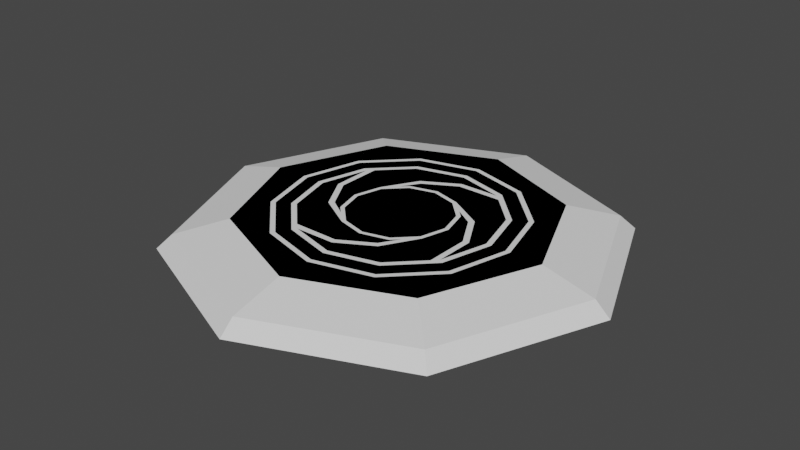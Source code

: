 # Source: Teleport_start_end.blend  (saved by Blender 2.80.75; exported with 4.5.12 LTS)
import bpy
from mathutils import Matrix  # noqa: F401  (used for matrix-valued properties, if any)

bpy.ops.wm.read_factory_settings(use_empty=True)
scene = bpy.context.scene
scene.name = 'Scene'

# ---- collections
col_collection = bpy.data.collections.new('Collection'); scene.collection.children.link(col_collection)

# ---- world
world_world = bpy.data.worlds.new('World'); scene.world = world_world
world_world.use_nodes = True; world_world.node_tree.nodes.clear()
_N = world_world.node_tree.nodes; _L = world_world.node_tree.links
n0 = _N.new('ShaderNodeOutputWorld'); n0.name = 'World Output'; n0.location = (300, 300)
n1 = _N.new('ShaderNodeBackground'); n1.name = 'Background'; n1.location = (10, 300)
n1.inputs[0].default_value = (0.05088, 0.05088, 0.05088, 1.0)
_L.new(n1.outputs[0], n0.inputs[0])
n0.is_active_output = True
world_world.color = (0.05088, 0.05088, 0.05088)
world_world.use_sun_shadow = False
world_world.sun_shadow_jitter_overblur = 0.0

# ---- meshes
me_circle = bpy.data.meshes.new('Circle')
me_circle.from_pydata([(5.215e-08, 0.27, 0.1204), (-0.135, 0.2338, 0.1204), (-0.2338, 0.135, 0.1204), (-0.27, -1.18e-08, 0.1204), (-0.2338, -0.135, 0.1204), (-0.135, -0.2338, 0.1204), (-0.001604, -0.2684, 0.1204), (0.135, -0.2335, 0.1204), (0.2338, -0.1347, 0.1204), (0.27, -1.255e-07, 0.1204), (0.2338, 0.135, 0.1204), (0.135, 0.2338, 0.1204), (5.215e-08, 0.25, 0.1204), (-0.125, 0.2165, 0.1204), (-0.2165, 0.125, 0.1204), (-0.25, -1.396e-08, 0.1204), (-0.2165, -0.125, 0.1204), (-0.125, -0.2165, 0.1204), (1.44e-08, -0.25, 0.1204), (0.125, -0.2165, 0.1204), (0.2165, -0.125, 0.1204), (0.25, -1.193e-07, 0.1204), (0.2165, 0.125, 0.1204), (0.125, 0.2165, 0.1204), (4.921e-08, 0.59, 0.1204), (-0.295, 0.511, 0.1204), (-0.511, 0.295, 0.1204), (-0.59, 2.425e-08, 0.1204), (-0.511, -0.295, 0.1204), (-0.295, -0.511, 0.1204), (-3.988e-08, -0.59, 0.1204), (0.295, -0.511, 0.1204), (0.511, -0.295, 0.1204), (0.59, -2.243e-07, 0.1204), (0.511, 0.295, 0.1204), (0.295, 0.511, 0.1204), (4.821e-08, 0.5661, 0.1204), (-0.283, 0.4902, 0.1204), (-0.4902, 0.283, 0.1204), (-0.5661, 2.167e-08, 0.1204), (-0.4902, -0.283, 0.1204), (-0.283, -0.4902, 0.1204), (-3.727e-08, -0.5661, 0.1204), (0.283, -0.4902, 0.1204), (0.4902, -0.283, 0.1204), (0.5661, -2.168e-07, 0.1204), (0.4902, 0.283, 0.1204), (0.283, 0.4902, 0.1204), (5.289e-08, 0.4948, 0.1204), (-0.2474, 0.4285, 0.1204), (-0.4285, 0.2474, 0.1204), (-0.4948, 1.433e-08, 0.1204), (-0.4285, -0.2474, 0.1204), (-0.2474, -0.4285, 0.1204), (-2.182e-08, -0.4948, 0.1204), (0.2474, -0.4285, 0.1204), (0.4285, -0.2474, 0.1204), (0.4948, -1.941e-07, 0.1204), (0.4285, 0.2474, 0.1204), (0.2474, 0.4285, 0.1204), (5.221e-08, 0.4686, 0.1204), (-0.2343, 0.4058, 0.1204), (-0.4058, 0.2343, 0.1204), (-0.4686, 1.156e-08, 0.1204), (-0.4058, -0.2343, 0.1204), (-0.2343, -0.4058, 0.1204), (-1.854e-08, -0.4686, 0.1204), (0.2343, -0.4058, 0.1204), (0.4058, -0.2343, 0.1204), (0.4686, -1.858e-07, 0.1204), (0.4058, 0.2343, 0.1204), (0.2343, 0.4058, 0.1204), (0.03688, 0.4048, 0.1204), (-0.134, 0.307, 0.1204), (0.116, -0.2863, 0.1204), (-0.04249, -0.3766, 0.1204), (-0.2658, -0.3756, 0.1204), (0.04407, 0.3776, 0.1204), (-0.1142, 0.287, 0.1204), (0.1358, -0.3063, 0.1204), (-0.03536, -0.4039, 0.1204), (0.2636, 0.3769, 0.1204), (-0.4048, 0.03688, 0.1204), (-0.307, -0.134, 0.1204), (-0.3769, 0.2638, 0.1204), (-0.3776, 0.04407, 0.1204), (-0.287, -0.1142, 0.1204), (0.408, -0.03901, 0.1204), (0.3111, 0.1325, 0.1204), (0.3791, -0.2617, 0.1204), (0.3808, -0.04604, 0.1204), (0.291, 0.1127, 0.1204), (-0.1957, -0.172, 0.1204), (0.1718, -0.1967, 0.1204), (0.1987, 0.1704, 0.1204), (-0.1706, 0.1985, 0.1204), (2e-10, 0.9732, 0.0), (-0.6881, 0.6881, 0.0), (-0.9732, -4.234e-08, 0.0), (-0.6881, -0.6881, 0.0), (8.528e-08, -0.9732, 0.0), (0.6881, -0.6881, 0.0), (0.9732, 1.18e-08, 0.0), (0.6881, 0.6881, 0.0), (0.0, 1.0, 0.06684), (-0.7071, 0.7071, 0.06684), (-1.0, -4.371e-08, 0.06684), (-0.7071, -0.7071, 0.06684), (8.742e-08, -1.0, 0.06684), (0.7071, -0.7071, 0.06684), (1.0, 1.192e-08, 0.06684), (0.7071, 0.7071, 0.06684), (3.492e-09, 0.7226, 0.06684), (-0.5109, 0.5109, 0.06684), (-0.7226, -2.976e-08, 0.06684), (-0.5109, -0.5109, 0.06684), (6.666e-08, -0.7226, 0.06684), (0.5109, -0.5109, 0.06684), (0.7226, 1.045e-08, 0.06684), (0.5109, 0.5109, 0.06684), (1.89e-09, 0.7464, 0.1324), (-0.5278, 0.5278, 0.1324), (-0.7464, -3.074e-08, 0.1324), (-0.5278, -0.5278, 0.1324), (6.714e-08, -0.7464, 0.1324), (0.5278, -0.5278, 0.1324), (0.7464, 1.079e-08, 0.1324), (0.5278, 0.5278, 0.1324), (0.511, -0.295, 0.1324), (0.295, -0.511, 0.1324), (0.4902, -0.283, 0.1324), (0.283, -0.4902, 0.1324), (-3.988e-08, -0.59, 0.1324), (-3.727e-08, -0.5661, 0.1324), (-2.182e-08, -0.4948, 0.1324), (0.2474, -0.4285, 0.1324), (0.2343, -0.4058, 0.1324), (-1.854e-08, -0.4686, 0.1324), (-0.03536, -0.4039, 0.1324), (0.1358, -0.3063, 0.1324), (0.116, -0.2863, 0.1324), (-0.04249, -0.3766, 0.1324), (-0.2343, -0.4058, 0.1324), (-0.2474, -0.4285, 0.1324), (-0.283, -0.4902, 0.1324), (-0.295, -0.511, 0.1324), (-0.2658, -0.3756, 0.1324), (-0.511, -0.295, 0.1324), (0.4285, -0.2474, 0.1324), (0.2338, -0.1347, 0.1324), (0.3791, -0.2617, 0.1324), (0.125, -0.2165, 0.1324), (0.2165, -0.125, 0.1324), (0.1718, -0.1967, 0.1324), (0.135, -0.2335, 0.1324), (-0.001604, -0.2684, 0.1324), (1.44e-08, -0.25, 0.1324), (-0.125, -0.2165, 0.1324), (-0.135, -0.2338, 0.1324), (-0.307, -0.134, 0.1324), (-0.1957, -0.172, 0.1324), (-0.2338, -0.135, 0.1324), (-0.4285, -0.2474, 0.1324), (-0.4058, -0.2343, 0.1324), (-0.4902, -0.283, 0.1324), (0.5661, -2.168e-07, 0.1324), (0.59, -2.243e-07, 0.1324), (0.4686, -1.858e-07, 0.1324), (0.4058, -0.2343, 0.1324), (0.4948, -1.941e-07, 0.1324), (0.408, -0.03901, 0.1324), (0.3808, -0.04604, 0.1324), (0.25, -1.193e-07, 0.1324), (0.27, -1.255e-07, 0.1324), (-0.2165, -0.125, 0.1324), (-0.287, -0.1142, 0.1324), (-0.27, -1.18e-08, 0.1324), (-0.25, -1.396e-08, 0.1324), (-0.4948, 1.433e-08, 0.1324), (-0.4686, 1.156e-08, 0.1324), (-0.59, 2.425e-08, 0.1324), (-0.5661, 2.167e-08, 0.1324), (0.4058, 0.2343, 0.1324), (0.3111, 0.1325, 0.1324), (0.135, 0.2338, 0.1324), (0.291, 0.1127, 0.1324), (0.1987, 0.1704, 0.1324), (0.2338, 0.135, 0.1324), (0.2165, 0.125, 0.1324), (0.125, 0.2165, 0.1324), (-0.2165, 0.125, 0.1324), (-0.1706, 0.1985, 0.1324), (-0.135, 0.2338, 0.1324), (-0.125, 0.2165, 0.1324), (-0.2338, 0.135, 0.1324), (-0.3776, 0.04407, 0.1324), (-0.4048, 0.03688, 0.1324), (0.511, 0.295, 0.1324), (0.4902, 0.283, 0.1324), (0.4285, 0.2474, 0.1324), (0.2636, 0.3769, 0.1324), (5.215e-08, 0.27, 0.1324), (5.215e-08, 0.25, 0.1324), (-0.1142, 0.287, 0.1324), (-0.134, 0.307, 0.1324), (-0.3769, 0.2638, 0.1324), (-0.4058, 0.2343, 0.1324), (-0.4285, 0.2474, 0.1324), (-0.511, 0.295, 0.1324), (-0.4902, 0.283, 0.1324), (0.295, 0.511, 0.1324), (0.283, 0.4902, 0.1324), (0.2474, 0.4285, 0.1324), (0.04407, 0.3776, 0.1324), (5.289e-08, 0.4948, 0.1324), (0.2343, 0.4058, 0.1324), (0.03688, 0.4048, 0.1324), (5.221e-08, 0.4686, 0.1324), (-0.2474, 0.4285, 0.1324), (-0.2343, 0.4058, 0.1324), (-0.295, 0.511, 0.1324), (-0.283, 0.4902, 0.1324), (4.821e-08, 0.5661, 0.1324), (4.921e-08, 0.59, 0.1324)], [], [(8, 20, 19, 7, 93), (5, 17, 16, 4, 92), (0, 12, 23, 11), (14, 13, 1, 95), (9, 21, 20, 8), (6, 18, 17, 5), (3, 15, 14, 2), (10, 22, 21, 9), (7, 19, 18, 6), (4, 16, 15, 3), (11, 23, 22, 10, 94), (1, 13, 12, 0), (32, 44, 43, 31), (29, 41, 40, 28), (24, 36, 47, 35), (26, 38, 37, 25), (33, 45, 44, 32), (30, 42, 41, 29), (27, 39, 38, 26), (34, 46, 45, 33), (31, 43, 42, 30), (28, 40, 39, 27), (35, 47, 46, 34), (25, 37, 36, 24), (53, 65, 76), (61, 49, 50, 84), (48, 60, 71, 59), (50, 62, 84), (57, 69, 68, 56), (54, 66, 65, 53), (51, 63, 62, 50), (58, 70, 69, 57), (55, 67, 66, 54), (52, 64, 63, 51), (81, 59, 71), (49, 61, 60, 48), (80, 75, 76, 65), (72, 77, 81, 71), (2, 14, 95, 78, 73), (74, 79, 8, 93), (79, 74, 75, 80), (73, 78, 77, 72), (86, 83, 5, 92), (82, 85, 84, 62), (83, 86, 85, 82), (88, 91, 90, 87), (11, 94, 91, 88), (87, 90, 89, 68), (58, 59, 81, 70), (64, 52, 53, 76), (89, 67, 55, 56), (68, 89, 56), (97, 105, 104, 96), (96, 104, 111, 103), (102, 110, 109, 101), (100, 108, 107, 99), (98, 106, 105, 97), (103, 111, 110, 102), (101, 109, 108, 100), (99, 107, 106, 98), (112, 120, 127, 119), (118, 126, 125, 117), (116, 124, 123, 115), (114, 122, 121, 113), (119, 127, 126, 118), (117, 125, 124, 116), (115, 123, 122, 114), (113, 121, 120, 112), (221, 37, 38, 209), (129, 31, 30, 132), (218, 49, 48, 214), (205, 84, 85, 195), (143, 53, 52, 162), (140, 74, 93, 153), (172, 21, 22, 188), (213, 77, 78, 203), (217, 60, 61, 219), (198, 46, 47, 211), (191, 95, 1, 192), (150, 89, 90, 171), (152, 20, 21, 172), (189, 23, 12, 202), (195, 85, 86, 175), (203, 78, 95, 191), (182, 70, 81, 200), (142, 65, 66, 137), (146, 76, 75, 141), (190, 14, 15, 177), (180, 27, 26, 208), (188, 22, 23, 189), (148, 56, 55, 135), (183, 88, 87, 170), (141, 75, 74, 140), (181, 39, 40, 164), (138, 80, 65, 142), (211, 47, 36, 222), (179, 63, 64, 163), (162, 52, 51, 178), (178, 51, 50, 207), (147, 28, 27, 180), (187, 10, 9, 173), (151, 19, 20, 152), (154, 7, 6, 155), (130, 44, 45, 165), (166, 33, 32, 128), (193, 13, 14, 190), (133, 42, 43, 131), (174, 16, 17, 157), (156, 18, 19, 151), (199, 58, 57, 169), (163, 64, 76, 146), (173, 9, 8, 149), (202, 12, 13, 193), (158, 5, 83, 159), (177, 15, 16, 174), (161, 4, 3, 176), (197, 34, 33, 166), (207, 50, 49, 218), (132, 30, 29, 145), (157, 17, 18, 156), (153, 93, 7, 154), (200, 81, 77, 213), (222, 36, 37, 221), (165, 45, 46, 198), (208, 26, 25, 220), (212, 59, 58, 199), (194, 2, 73, 204), (137, 66, 67, 136), (216, 72, 71, 215), (170, 87, 68, 168), (176, 3, 2, 194), (139, 79, 80, 138), (215, 71, 60, 217), (168, 68, 69, 167), (131, 43, 44, 130), (160, 92, 4, 161), (192, 1, 0, 201), (206, 62, 63, 179), (171, 90, 91, 185), (149, 8, 79, 139), (210, 35, 34, 197), (164, 40, 41, 144), (155, 6, 5, 158), (128, 32, 31, 129), (223, 24, 35, 210), (214, 48, 59, 212), (209, 38, 39, 181), (196, 82, 62, 206), (144, 41, 42, 133), (159, 83, 82, 196), (136, 67, 89, 150), (204, 73, 72, 216), (184, 11, 88, 183), (186, 94, 10, 187), (169, 57, 56, 148), (219, 61, 84, 205), (167, 69, 70, 182), (145, 29, 28, 147), (220, 25, 24, 223), (175, 86, 92, 160), (201, 0, 11, 184), (185, 91, 94, 186), (135, 55, 54, 134), (134, 54, 53, 143)])
_uv = me_circle.uv_layers.new(name='UVMap')
_uv.uv.foreach_set('vector', [0.01371, 0.01493, 0.01371, 0.01493, 0.01371, 0.01493, 0.01371, 0.01493, 0.01371, 0.01493, 0.01371, 0.01493, 0.01371, 0.01493, 0.01371, 0.01493, 0.01371, 0.01493, 0.01371, 0.01493, 0.01371, 0.01493, 0.01371, 0.01493, 0.01371, 0.01493, 0.01371, 0.01493, 0.01371, 0.01493, 0.01371, 0.01493, 0.01371, 0.01493, 0.01371, 0.01493, 0.01371, 0.01493, 0.01371, 0.01493, 0.01371, 0.01493, 0.01371, 0.01493, 0.01371, 0.01493, 0.01371, 0.01493, 0.01371, 0.01493, 0.01371, 0.01493, 0.01371, 0.01493, 0.01371, 0.01493, 0.01371, 0.01493, 0.01371, 0.01493, 0.01371, 0.01493, 0.01371, 0.01493, 0.01371, 0.01493, 0.01371, 0.01493, 0.01371, 0.01493, 0.01371, 0.01493, 0.01371, 0.01493, 0.01371, 0.01493, 0.01371, 0.01493, 0.01371, 0.01493, 0.01371, 0.01493, 0.01371, 0.01493, 0.01371, 0.01493, 0.01371, 0.01493, 0.01371, 0.01493, 0.01371, 0.01493, 0.01371, 0.01493, 0.01371, 0.01493, 0.01371, 0.01493, 0.01371, 0.01493, 0.01371, 0.01493, 0.01371, 0.01493, 0.01371, 0.01493, 0.01371, 0.01493, 0.01371, 0.01493, 0.01371, 0.01493, 0.01371, 0.01493, 0.01371, 0.01493, 0.01371, 0.01493, 0.01371, 0.01493, 0.01371, 0.01493, 0.01371, 0.01493, 0.01371, 0.01493, 0.01371, 0.01493, 0.01371, 0.01493, 0.01371, 0.01493, 0.01371, 0.01493, 0.01371, 0.01493, 0.01371, 0.01493, 0.01371, 0.01493, 0.01371, 0.01493, 0.01371, 0.01493, 0.01371, 0.01493, 0.01371, 0.01493, 0.01371, 0.01493, 0.01371, 0.01493, 0.01371, 0.01493, 0.01371, 0.01493, 0.01371, 0.01493, 0.01371, 0.01493, 0.01371, 0.01493, 0.01371, 0.01493, 0.01371, 0.01493, 0.01371, 0.01493, 0.01371, 0.01493, 0.01371, 0.01493, 0.01371, 0.01493, 0.01371, 0.01493, 0.01371, 0.01493, 0.01371, 0.01493, 0.01371, 0.01493, 0.01371, 0.01493, 0.01371, 0.01493, 0.01371, 0.01493, 0.01371, 0.01493, 0.01371, 0.01493, 0.01371, 0.01493, 0.01371, 0.01493, 0.01371, 0.01493, 0.01371, 0.01493, 0.01371, 0.01493, 0.01371, 0.01493, 0.01371, 0.01493, 0.01371, 0.01493, 0.01371, 0.01493, 0.01371, 0.01493, 0.01371, 0.01493, 0.01371, 0.01493, 0.01371, 0.01493, 0.01371, 0.01493, 0.01371, 0.01493, 0.01371, 0.01493, 0.01371, 0.01493, 0.01371, 0.01493, 0.01371, 0.01493, 0.01371, 0.01493, 0.01371, 0.01493, 0.01371, 0.01493, 0.01371, 0.01493, 0.01371, 0.01493, 0.01371, 0.01493, 0.01371, 0.01493, 0.01371, 0.01493, 0.01371, 0.01493, 0.01371, 0.01493, 0.01371, 0.01493, 0.01371, 0.01493, 0.01371, 0.01493, 0.01371, 0.01493, 0.01371, 0.01493, 0.01371, 0.01493, 0.01371, 0.01493, 0.01371, 0.01493, 0.01371, 0.01493, 0.01371, 0.01493, 0.01371, 0.01493, 0.01371, 0.01493, 0.01371, 0.01493, 0.01371, 0.01493, 0.01371, 0.01493, 0.01371, 0.01493, 0.01371, 0.01493, 0.01371, 0.01493, 0.01371, 0.01493, 0.01371, 0.01493, 0.01371, 0.01493, 0.01371, 0.01493, 0.01371, 0.01493, 0.01371, 0.01493, 0.01371, 0.01493, 0.01371, 0.01493, 0.01371, 0.01493, 0.01371, 0.01493, 0.01371, 0.01493, 0.01371, 0.01493, 0.01371, 0.01493, 0.01371, 0.01493, 0.01371, 0.01493, 0.01371, 0.01493, 0.01371, 0.01493, 0.01371, 0.01493, 0.01371, 0.01493, 0.01371, 0.01493, 0.01371, 0.01493, 0.01371, 0.01493, 0.01371, 0.01493, 0.01371, 0.01493, 0.01371, 0.01493, 0.01371, 0.01493, 0.01371, 0.01493, 0.01371, 0.01493, 0.01371, 0.01493, 0.01371, 0.01493, 0.01371, 0.01493, 0.01371, 0.01493, 0.01371, 0.01493, 0.01371, 0.01493, 0.01371, 0.01493, 0.01371, 0.01493, 0.01371, 0.01493, 0.01371, 0.01493, 0.01371, 0.01493, 0.01371, 0.01493, 0.01371, 0.01493, 0.01371, 0.01493, 0.01371, 0.01493, 0.01371, 0.01493, 0.01371, 0.01493, 0.01371, 0.01493, 0.01371, 0.01493, 0.01371, 0.01493, 0.01371, 0.01493, 0.01371, 0.01493, 0.01371, 0.01493, 0.01371, 0.01493, 0.01371, 0.01493, 0.01371, 0.01493, 0.01371, 0.01493, 0.01371, 0.01493, 0.01371, 0.01493, 0.01371, 0.01493, 0.01371, 0.01493, 0.01371, 0.01493, 0.01371, 0.01493, 0.01371, 0.01493, 0.01371, 0.01493, 0.01371, 0.01493, 0.01371, 0.01493, 0.04429, 0.01353, 0.04429, 0.01353, 0.04429, 0.01353, 0.04429, 0.01353, 0.04429, 0.01353, 0.04429, 0.01353, 0.04429, 0.01353, 0.04429, 0.01353, 0.04429, 0.01353, 0.04429, 0.01353, 0.04429, 0.01353, 0.04429, 0.01353, 0.04429, 0.01353, 0.04429, 0.01353, 0.04429, 0.01353, 0.04429, 0.01353, 0.04429, 0.01353, 0.04429, 0.01353, 0.04429, 0.01353, 0.04429, 0.01353, 0.04429, 0.01353, 0.04429, 0.01353, 0.04429, 0.01353, 0.04429, 0.01353, 0.04429, 0.01353, 0.04429, 0.01353, 0.04429, 0.01353, 0.04429, 0.01353, 0.04429, 0.01353, 0.04429, 0.01353, 0.04429, 0.01353, 0.04429, 0.01353, 0.04429, 0.01353, 0.04429, 0.01353, 0.04429, 0.01353, 0.04429, 0.01353, 0.04429, 0.01353, 0.04429, 0.01353, 0.04429, 0.01353, 0.04429, 0.01353, 0.04429, 0.01353, 0.04429, 0.01353, 0.04429, 0.01353, 0.04429, 0.01353, 0.04429, 0.01353, 0.04429, 0.01353, 0.04429, 0.01353, 0.04429, 0.01353, 0.04429, 0.01353, 0.04429, 0.01353, 0.04429, 0.01353, 0.04429, 0.01353, 0.04429, 0.01353, 0.04429, 0.01353, 0.04429, 0.01353, 0.04429, 0.01353, 0.04429, 0.01353, 0.04429, 0.01353, 0.04429, 0.01353, 0.04429, 0.01353, 0.04429, 0.01353, 0.04429, 0.01353, 0.04429, 0.01353, 0.04429, 0.01353, 0.04496, 0.01395, 0.04496, 0.01395, 0.04496, 0.01395, 0.04496, 0.01395, 0.04496, 0.01395, 0.04496, 0.01395, 0.04496, 0.01395, 0.04496, 0.01395, 0.04496, 0.01395, 0.04496, 0.01395, 0.04496, 0.01395, 0.04496, 0.01395, 0.04496, 0.01395, 0.04496, 0.01395, 0.04496, 0.01395, 0.04496, 0.01395, 0.04496, 0.01395, 0.04496, 0.01395, 0.04496, 0.01395, 0.04496, 0.01395, 0.04496, 0.01395, 0.04496, 0.01395, 0.04496, 0.01395, 0.04496, 0.01395, 0.04496, 0.01395, 0.04496, 0.01395, 0.04496, 0.01395, 0.04496, 0.01395, 0.04496, 0.01395, 0.04496, 0.01395, 0.04496, 0.01395, 0.04496, 0.01395, 0.04496, 0.01395, 0.04496, 0.01395, 0.04496, 0.01395, 0.04496, 0.01395, 0.04496, 0.01395, 0.04496, 0.01395, 0.04496, 0.01395, 0.04496, 0.01395, 0.04496, 0.01395, 0.04496, 0.01395, 0.04496, 0.01395, 0.04496, 0.01395, 0.04496, 0.01395, 0.04496, 0.01395, 0.04496, 0.01395, 0.04496, 0.01395, 0.04496, 0.01395, 0.04496, 0.01395, 0.04496, 0.01395, 0.04496, 0.01395, 0.04496, 0.01395, 0.04496, 0.01395, 0.04496, 0.01395, 0.04496, 0.01395, 0.04496, 0.01395, 0.04496, 0.01395, 0.04496, 0.01395, 0.04496, 0.01395, 0.04496, 0.01395, 0.04496, 0.01395, 0.04496, 0.01395, 0.04496, 0.01395, 0.04496, 0.01395, 0.04496, 0.01395, 0.04496, 0.01395, 0.04496, 0.01395, 0.04496, 0.01395, 0.04496, 0.01395, 0.04496, 0.01395, 0.04496, 0.01395, 0.04496, 0.01395, 0.04496, 0.01395, 0.04496, 0.01395, 0.04496, 0.01395, 0.04496, 0.01395, 0.04496, 0.01395, 0.04496, 0.01395, 0.04496, 0.01395, 0.04496, 0.01395, 0.04496, 0.01395, 0.04496, 0.01395, 0.04496, 0.01395, 0.04496, 0.01395, 0.04496, 0.01395, 0.04496, 0.01395, 0.04496, 0.01395, 0.04496, 0.01395, 0.04496, 0.01395, 0.04496, 0.01395, 0.04496, 0.01395, 0.04496, 0.01395, 0.04496, 0.01395, 0.04496, 0.01395, 0.04496, 0.01395, 0.04496, 0.01395, 0.04496, 0.01395, 0.04496, 0.01395, 0.04496, 0.01395, 0.04496, 0.01395, 0.04496, 0.01395, 0.04496, 0.01395, 0.04496, 0.01395, 0.04496, 0.01395, 0.04496, 0.01395, 0.04496, 0.01395, 0.04496, 0.01395, 0.04496, 0.01395, 0.04496, 0.01395, 0.04496, 0.01395, 0.04496, 0.01395, 0.04496, 0.01395, 0.04496, 0.01395, 0.04496, 0.01395, 0.04496, 0.01395, 0.04496, 0.01395, 0.04496, 0.01395, 0.04496, 0.01395, 0.04496, 0.01395, 0.04496, 0.01395, 0.04496, 0.01395, 0.04496, 0.01395, 0.04496, 0.01395, 0.04496, 0.01395, 0.04496, 0.01395, 0.04496, 0.01395, 0.04496, 0.01395, 0.04496, 0.01395, 0.04496, 0.01395, 0.04496, 0.01395, 0.04496, 0.01395, 0.04496, 0.01395, 0.04496, 0.01395, 0.04496, 0.01395, 0.04496, 0.01395, 0.04496, 0.01395, 0.04496, 0.01395, 0.04496, 0.01395, 0.04496, 0.01395, 0.04496, 0.01395, 0.04496, 0.01395, 0.04496, 0.01395, 0.04496, 0.01395, 0.04496, 0.01395, 0.04496, 0.01395, 0.04496, 0.01395, 0.04496, 0.01395, 0.04496, 0.01395, 0.04496, 0.01395, 0.04496, 0.01395, 0.04496, 0.01395, 0.04496, 0.01395, 0.04496, 0.01395, 0.04496, 0.01395, 0.04496, 0.01395, 0.04496, 0.01395, 0.04496, 0.01395, 0.04496, 0.01395, 0.04496, 0.01395, 0.04496, 0.01395, 0.04496, 0.01395, 0.04496, 0.01395, 0.04496, 0.01395, 0.04496, 0.01395, 0.04496, 0.01395, 0.04496, 0.01395, 0.04496, 0.01395, 0.04496, 0.01395, 0.04496, 0.01395, 0.04496, 0.01395, 0.04496, 0.01395, 0.04496, 0.01395, 0.04496, 0.01395, 0.04496, 0.01395, 0.04496, 0.01395, 0.04496, 0.01395, 0.04496, 0.01395, 0.04496, 0.01395, 0.04496, 0.01395, 0.04496, 0.01395, 0.04496, 0.01395, 0.04496, 0.01395, 0.04496, 0.01395, 0.04496, 0.01395, 0.04496, 0.01395, 0.04496, 0.01395, 0.04496, 0.01395, 0.04496, 0.01395, 0.04496, 0.01395, 0.04496, 0.01395, 0.04496, 0.01395, 0.04496, 0.01395, 0.04496, 0.01395, 0.04496, 0.01395, 0.04496, 0.01395, 0.04496, 0.01395, 0.04496, 0.01395, 0.04496, 0.01395, 0.04496, 0.01395, 0.04496, 0.01395, 0.04496, 0.01395, 0.04496, 0.01395, 0.04496, 0.01395, 0.04496, 0.01395, 0.04496, 0.01395, 0.04496, 0.01395, 0.04496, 0.01395, 0.04496, 0.01395, 0.04496, 0.01395, 0.04496, 0.01395, 0.04496, 0.01395, 0.04496, 0.01395, 0.04496, 0.01395, 0.04496, 0.01395, 0.04496, 0.01395, 0.04496, 0.01395, 0.04496, 0.01395, 0.04496, 0.01395, 0.04496, 0.01395, 0.04496, 0.01395, 0.04496, 0.01395, 0.04496, 0.01395, 0.04496, 0.01395, 0.04496, 0.01395, 0.04496, 0.01395, 0.04496, 0.01395, 0.04496, 0.01395, 0.04496, 0.01395, 0.04496, 0.01395, 0.04496, 0.01395, 0.04496, 0.01395, 0.04496, 0.01395, 0.04496, 0.01395, 0.04496, 0.01395, 0.04496, 0.01395, 0.04496, 0.01395, 0.04496, 0.01395, 0.04496, 0.01395, 0.04496, 0.01395, 0.04496, 0.01395, 0.04496, 0.01395, 0.04496, 0.01395, 0.04496, 0.01395, 0.04496, 0.01395, 0.04496, 0.01395, 0.04496, 0.01395, 0.04496, 0.01395, 0.04496, 0.01395, 0.04496, 0.01395, 0.04496, 0.01395, 0.04496, 0.01395, 0.04496, 0.01395, 0.04496, 0.01395, 0.04496, 0.01395, 0.04496, 0.01395, 0.04496, 0.01395, 0.04496, 0.01395, 0.04496, 0.01395, 0.04496, 0.01395, 0.04496, 0.01395, 0.04496, 0.01395, 0.04496, 0.01395, 0.04496, 0.01395, 0.04496, 0.01395, 0.04496, 0.01395, 0.04496, 0.01395, 0.04496, 0.01395, 0.04496, 0.01395, 0.04496, 0.01395, 0.04496, 0.01395, 0.04496, 0.01395, 0.04496, 0.01395, 0.04496, 0.01395, 0.04496, 0.01395, 0.04496, 0.01395, 0.04496, 0.01395, 0.04496, 0.01395, 0.04496, 0.01395, 0.04496, 0.01395, 0.04496, 0.01395, 0.04496, 0.01395, 0.04496, 0.01395, 0.04496, 0.01395, 0.04496, 0.01395, 0.04496, 0.01395, 0.04496, 0.01395, 0.04496, 0.01395, 0.04496, 0.01395, 0.04496, 0.01395, 0.04496, 0.01395, 0.04496, 0.01395, 0.04496, 0.01395, 0.04496, 0.01395, 0.04496, 0.01395, 0.04496, 0.01395, 0.04496, 0.01395, 0.04496, 0.01395, 0.04496, 0.01395, 0.04496, 0.01395, 0.04496, 0.01395, 0.04496, 0.01395, 0.04496, 0.01395, 0.04496, 0.01395, 0.04496, 0.01395, 0.04496, 0.01395, 0.04496, 0.01395, 0.04496, 0.01395, 0.04496, 0.01395, 0.04496, 0.01395, 0.04496, 0.01395, 0.04496, 0.01395, 0.04496, 0.01395, 0.04496, 0.01395, 0.04496, 0.01395, 0.04496, 0.01395, 0.04496, 0.01395, 0.04496, 0.01395, 0.04496, 0.01395, 0.04496, 0.01395, 0.04496, 0.01395, 0.04496, 0.01395, 0.04496, 0.01395, 0.04496, 0.01395, 0.04496, 0.01395, 0.04496, 0.01395, 0.04496, 0.01395, 0.04496, 0.01395, 0.04496, 0.01395, 0.04496, 0.01395, 0.04496, 0.01395, 0.04496, 0.01395, 0.04496, 0.01395, 0.04496, 0.01395, 0.04496, 0.01395, 0.04496, 0.01395, 0.04496, 0.01395, 0.04496, 0.01395, 0.04496, 0.01395, 0.04496, 0.01395, 0.04496, 0.01395, 0.04496, 0.01395, 0.04496, 0.01395, 0.04496, 0.01395, 0.04496, 0.01395, 0.04496, 0.01395, 0.04496, 0.01395, 0.04496, 0.01395, 0.04496, 0.01395, 0.04496, 0.01395, 0.04496, 0.01395, 0.04496, 0.01395, 0.04496, 0.01395, 0.04496, 0.01395, 0.04496, 0.01395, 0.04496, 0.01395, 0.04496, 0.01395, 0.04496, 0.01395, 0.04496, 0.01395, 0.04496, 0.01395, 0.04496, 0.01395, 0.04496, 0.01395, 0.04496, 0.01395, 0.04496, 0.01395, 0.04496, 0.01395, 0.04496, 0.01395, 0.04496, 0.01395, 0.04496, 0.01395, 0.04496, 0.01395, 0.04496, 0.01395, 0.04496, 0.01395, 0.04496, 0.01395, 0.04496, 0.01395, 0.04496, 0.01395, 0.04496, 0.01395, 0.04496, 0.01395, 0.04496, 0.01395, 0.04496, 0.01395, 0.04496, 0.01395, 0.04496, 0.01395, 0.04496, 0.01395, 0.04496, 0.01395, 0.04496, 0.01395, 0.04496, 0.01395])
me_circle.use_remesh_preserve_volume = False
me_circle.use_remesh_preserve_attributes = False
me_circle.use_mirror_vertex_groups = False
me_circle.update()
me_circle_001 = bpy.data.meshes.new('Circle.001')
me_circle_001.from_pydata([(-2.847e-09, 1.073, 0.0), (-0.759, 0.759, 0.0), (-1.073, -4.746e-08, 0.0), (-0.759, -0.759, 0.0), (9.099e-08, -1.073, 0.0), (0.759, -0.759, 0.0), (1.073, 1.225e-08, 0.0), (0.759, 0.759, 0.0), (0.0, 1.0, 0.06684), (-0.7071, 0.7071, 0.06684), (-1.0, -4.371e-08, 0.06684), (-0.7071, -0.7071, 0.06684), (8.742e-08, -1.0, 0.06684), (0.7071, -0.7071, 0.06684), (1.0, 1.192e-08, 0.06684), (0.7071, 0.7071, 0.06684), (1.89e-09, 0.7464, 0.1324), (-0.5278, 0.5278, 0.1324), (-0.7464, -3.074e-08, 0.1324), (-0.5278, -0.5278, 0.1324), (6.714e-08, -0.7464, 0.1324), (0.5278, -0.5278, 0.1324), (0.7464, 1.079e-08, 0.1324), (0.5278, 0.5278, 0.1324)], [], [(1, 9, 8, 0), (0, 8, 15, 7), (6, 14, 13, 5), (4, 12, 11, 3), (2, 10, 9, 1), (7, 15, 14, 6), (5, 13, 12, 4), (3, 11, 10, 2), (17, 9, 10, 18), (8, 9, 17, 16), (18, 10, 11, 19), (19, 11, 12, 20), (20, 12, 13, 21), (21, 13, 14, 22), (22, 14, 15, 23), (23, 15, 8, 16), (16, 17, 18, 19, 20, 21, 22, 23)])
_uv = me_circle_001.uv_layers.new(name='UVMap')
_uv.uv.foreach_set('vector', [0.04429, 0.01353, 0.04429, 0.01353, 0.04429, 0.01353, 0.04429, 0.01353, 0.04429, 0.01353, 0.04429, 0.01353, 0.04429, 0.01353, 0.04429, 0.01353, 0.04429, 0.01353, 0.04429, 0.01353, 0.04429, 0.01353, 0.04429, 0.01353, 0.04429, 0.01353, 0.04429, 0.01353, 0.04429, 0.01353, 0.04429, 0.01353, 0.04429, 0.01353, 0.04429, 0.01353, 0.04429, 0.01353, 0.04429, 0.01353, 0.04429, 0.01353, 0.04429, 0.01353, 0.04429, 0.01353, 0.04429, 0.01353, 0.04429, 0.01353, 0.04429, 0.01353, 0.04429, 0.01353, 0.04429, 0.01353, 0.04429, 0.01353, 0.04429, 0.01353, 0.04429, 0.01353, 0.04429, 0.01353, 0.0, 0.0, 0.04429, 0.01353, 0.04429, 0.01353, 0.0, 0.0, 0.04429, 0.01353, 0.04429, 0.01353, 0.0, 0.0, 0.0, 0.0, 0.0, 0.0, 0.04429, 0.01353, 0.04429, 0.01353, 0.0, 0.0, 0.0, 0.0, 0.04429, 0.01353, 0.04429, 0.01353, 0.0, 0.0, 0.0, 0.0, 0.04429, 0.01353, 0.04429, 0.01353, 0.0, 0.0, 0.0, 0.0, 0.04429, 0.01353, 0.04429, 0.01353, 0.0, 0.0, 0.0, 0.0, 0.04429, 0.01353, 0.04429, 0.01353, 0.0, 0.0, 0.0, 0.0, 0.04429, 0.01353, 0.04429, 0.01353, 0.0, 0.0, 0.0, 0.0, 0.0, 0.0, 0.0, 0.0, 0.0, 0.0, 0.0, 0.0, 0.0, 0.0, 0.0, 0.0, 0.0, 0.0])
me_circle_001.use_remesh_preserve_volume = False
me_circle_001.use_remesh_preserve_attributes = False
me_circle_001.use_mirror_vertex_groups = False
me_circle_001.update()
me_circle_002 = bpy.data.meshes.new('Circle.002')
me_circle_002.from_pydata([(0.0, 1.0, 0.06684), (-0.7071, 0.7071, 0.06684), (-1.0, -4.371e-08, 0.06684), (-0.7071, -0.7071, 0.06684), (8.742e-08, -1.0, 0.06684), (0.7071, -0.7071, 0.06684), (1.0, 1.192e-08, 0.06684), (0.7071, 0.7071, 0.06684), (3.492e-09, 0.7226, 0.06684), (-0.5109, 0.5109, 0.06684), (-0.7226, -2.976e-08, 0.06684), (-0.5109, -0.5109, 0.06684), (6.666e-08, -0.7226, 0.06684), (0.5109, -0.5109, 0.06684), (0.7226, 1.045e-08, 0.06684), (0.5109, 0.5109, 0.06684), (1.89e-09, 0.7464, 0.1324), (-0.5278, 0.5278, 0.1324), (-0.7464, -3.074e-08, 0.1324), (-0.5278, -0.5278, 0.1324), (6.714e-08, -0.7464, 0.1324), (0.5278, -0.5278, 0.1324), (0.7464, 1.079e-08, 0.1324), (0.5278, 0.5278, 0.1324), (0.511, -0.295, 0.1324), (0.295, -0.511, 0.1324), (0.4902, -0.283, 0.1324), (0.283, -0.4902, 0.1324), (-3.988e-08, -0.59, 0.1324), (-3.727e-08, -0.5661, 0.1324), (-2.182e-08, -0.4948, 0.1324), (0.2474, -0.4285, 0.1324), (0.2343, -0.4058, 0.1324), (-1.854e-08, -0.4686, 0.1324), (-0.03536, -0.4039, 0.1324), (0.1358, -0.3063, 0.1324), (0.116, -0.2863, 0.1324), (-0.04249, -0.3766, 0.1324), (-0.2343, -0.4058, 0.1324), (-0.2474, -0.4285, 0.1324), (-0.283, -0.4902, 0.1324), (-0.295, -0.511, 0.1324), (-0.2658, -0.3756, 0.1324), (-0.511, -0.295, 0.1324), (0.4285, -0.2474, 0.1324), (0.2338, -0.1347, 0.1324), (0.3791, -0.2617, 0.1324), (0.125, -0.2165, 0.1324), (0.2165, -0.125, 0.1324), (0.1718, -0.1967, 0.1324), (0.135, -0.2335, 0.1324), (-0.001604, -0.2684, 0.1324), (1.44e-08, -0.25, 0.1324), (-0.125, -0.2165, 0.1324), (-0.135, -0.2338, 0.1324), (-0.307, -0.134, 0.1324), (-0.1957, -0.172, 0.1324), (-0.2338, -0.135, 0.1324), (-0.4285, -0.2474, 0.1324), (-0.4058, -0.2343, 0.1324), (-0.4902, -0.283, 0.1324), (0.5661, -2.168e-07, 0.1324), (0.59, -2.243e-07, 0.1324), (0.4686, -1.858e-07, 0.1324), (0.4058, -0.2343, 0.1324), (0.4948, -1.941e-07, 0.1324), (0.408, -0.03901, 0.1324), (0.3808, -0.04604, 0.1324), (0.25, -1.193e-07, 0.1324), (0.27, -1.255e-07, 0.1324), (-0.2165, -0.125, 0.1324), (-0.287, -0.1142, 0.1324), (-0.27, -1.18e-08, 0.1324), (-0.25, -1.396e-08, 0.1324), (-0.4948, 1.433e-08, 0.1324), (-0.4686, 1.156e-08, 0.1324), (-0.59, 2.425e-08, 0.1324), (-0.5661, 2.167e-08, 0.1324), (0.4058, 0.2343, 0.1324), (0.3111, 0.1325, 0.1324), (0.135, 0.2338, 0.1324), (0.291, 0.1127, 0.1324), (0.1987, 0.1704, 0.1324), (0.2338, 0.135, 0.1324), (0.2165, 0.125, 0.1324), (0.125, 0.2165, 0.1324), (-0.2165, 0.125, 0.1324), (-0.1706, 0.1985, 0.1324), (-0.135, 0.2338, 0.1324), (-0.125, 0.2165, 0.1324), (-0.2338, 0.135, 0.1324), (-0.3776, 0.04407, 0.1324), (-0.4048, 0.03688, 0.1324), (0.511, 0.295, 0.1324), (0.4902, 0.283, 0.1324), (0.4285, 0.2474, 0.1324), (0.2636, 0.3769, 0.1324), (5.215e-08, 0.27, 0.1324), (5.215e-08, 0.25, 0.1324), (-0.1142, 0.287, 0.1324), (-0.134, 0.307, 0.1324), (-0.3769, 0.2638, 0.1324), (-0.4058, 0.2343, 0.1324), (-0.4285, 0.2474, 0.1324), (-0.511, 0.295, 0.1324), (-0.4902, 0.283, 0.1324), (0.295, 0.511, 0.1324), (0.283, 0.4902, 0.1324), (0.2474, 0.4285, 0.1324), (0.04407, 0.3776, 0.1324), (5.289e-08, 0.4948, 0.1324), (0.2343, 0.4058, 0.1324), (0.03688, 0.4048, 0.1324), (5.221e-08, 0.4686, 0.1324), (-0.2474, 0.4285, 0.1324), (-0.2343, 0.4058, 0.1324), (-0.295, 0.511, 0.1324), (-0.283, 0.4902, 0.1324), (4.821e-08, 0.5661, 0.1324), (4.921e-08, 0.59, 0.1324)], [], [(4, 12, 11, 3), (2, 10, 9, 1), (7, 15, 14, 6), (5, 13, 12, 4), (3, 11, 10, 2), (1, 9, 8, 0), (0, 8, 15, 7), (6, 14, 13, 5), (17, 18, 76, 104, 116, 119, 106, 93, 62, 22, 23, 16), (22, 62, 24, 25, 28, 41, 43, 76, 18, 19, 20, 21), (77, 60, 40, 29, 27, 26, 61, 65, 44, 31, 30, 39, 58, 74), (75, 59, 42, 37, 36, 49, 50, 51, 54, 55, 92, 102), (74, 103, 114, 110, 108, 95, 65, 61, 94, 107, 118, 117, 105, 77), (78, 96, 109, 99, 87, 88, 97, 80, 79, 66, 64, 63), (81, 82, 83, 69, 45, 35, 34, 38, 33, 32, 46, 67), (91, 71, 56, 57, 72, 90, 100, 112, 111, 113, 115, 101), (70, 53, 52, 47, 48, 68, 84, 85, 98, 89, 86, 73)])
_uv = me_circle_002.uv_layers.new(name='UVMap')
_uv.uv.foreach_set('vector', [0.04429, 0.01353, 0.04429, 0.01353, 0.04429, 0.01353, 0.04429, 0.01353, 0.04429, 0.01353, 0.04429, 0.01353, 0.04429, 0.01353, 0.04429, 0.01353, 0.04429, 0.01353, 0.04429, 0.01353, 0.04429, 0.01353, 0.04429, 0.01353, 0.04429, 0.01353, 0.04429, 0.01353, 0.04429, 0.01353, 0.04429, 0.01353, 0.04429, 0.01353, 0.04429, 0.01353, 0.04429, 0.01353, 0.04429, 0.01353, 0.04429, 0.01353, 0.04429, 0.01353, 0.04429, 0.01353, 0.04429, 0.01353, 0.04429, 0.01353, 0.04429, 0.01353, 0.04429, 0.01353, 0.04429, 0.01353, 0.04429, 0.01353, 0.04429, 0.01353, 0.04429, 0.01353, 0.04429, 0.01353, 0.04429, 0.01353, 0.04429, 0.01353, 0.04429, 0.01353, 0.04429, 0.01353, 0.04429, 0.01353, 0.04429, 0.01353, 0.04429, 0.01353, 0.04429, 0.01353, 0.04429, 0.01353, 0.04429, 0.01353, 0.04429, 0.01353, 0.04429, 0.01353, 0.04429, 0.01353, 0.04429, 0.01353, 0.04429, 0.01353, 0.04429, 0.01353, 0.04429, 0.01353, 0.04429, 0.01353, 0.04429, 0.01353, 0.04429, 0.01353, 0.04429, 0.01353, 0.04429, 0.01353, 0.04429, 0.01353, 0.04429, 0.01353, 0.04429, 0.01353, 0.04429, 0.01353, 0.04429, 0.01353, 0.04429, 0.01353, 0.04429, 0.01353, 0.04429, 0.01353, 0.04429, 0.01353, 0.04429, 0.01353, 0.04429, 0.01353, 0.04429, 0.01353, 0.04429, 0.01353, 0.04429, 0.01353, 0.04429, 0.01353, 0.04429, 0.01353, 0.04429, 0.01353, 0.04429, 0.01353, 0.04429, 0.01353, 0.04429, 0.01353, 0.04429, 0.01353, 0.04429, 0.01353, 0.04429, 0.01353, 0.04429, 0.01353, 0.04429, 0.01353, 0.04429, 0.01353, 0.04429, 0.01353, 0.04429, 0.01353, 0.04429, 0.01353, 0.04429, 0.01353, 0.04429, 0.01353, 0.04429, 0.01353, 0.04429, 0.01353, 0.04429, 0.01353, 0.04429, 0.01353, 0.04429, 0.01353, 0.04429, 0.01353, 0.04429, 0.01353, 0.04429, 0.01353, 0.04429, 0.01353, 0.04429, 0.01353, 0.04429, 0.01353, 0.04429, 0.01353, 0.04429, 0.01353, 0.04429, 0.01353, 0.04429, 0.01353, 0.04429, 0.01353, 0.04429, 0.01353, 0.04429, 0.01353, 0.04429, 0.01353, 0.04429, 0.01353, 0.04429, 0.01353, 0.04429, 0.01353, 0.04429, 0.01353, 0.04429, 0.01353, 0.04429, 0.01353, 0.04429, 0.01353, 0.04429, 0.01353, 0.04429, 0.01353, 0.04429, 0.01353, 0.04429, 0.01353, 0.04429, 0.01353, 0.04429, 0.01353, 0.04429, 0.01353, 0.04429, 0.01353, 0.04429, 0.01353, 0.04429, 0.01353, 0.04429, 0.01353, 0.04429, 0.01353, 0.04429, 0.01353, 0.04429, 0.01353, 0.04429, 0.01353, 0.04429, 0.01353, 0.04429, 0.01353, 0.04429, 0.01353, 0.04429, 0.01353, 0.04429, 0.01353, 0.04429, 0.01353, 0.04429, 0.01353, 0.04429, 0.01353, 0.04429, 0.01353, 0.04429, 0.01353, 0.04429, 0.01353, 0.04429, 0.01353, 0.04429, 0.01353, 0.04429, 0.01353, 0.04429, 0.01353, 0.04429, 0.01353, 0.04429, 0.01353, 0.04429, 0.01353])
me_circle_002.use_remesh_preserve_volume = False
me_circle_002.use_remesh_preserve_attributes = False
me_circle_002.use_mirror_vertex_groups = False
me_circle_002.update()
me_circle_003 = bpy.data.meshes.new('Circle.003')
me_circle_003.from_pydata([(7.556e-09, 0.6622, 0.1284), (-0.4683, 0.4683, 0.1284), (-0.6622, -2.727e-08, 0.1284), (-0.4683, -0.4683, 0.1284), (6.545e-08, -0.6622, 0.1284), (0.4683, -0.4683, 0.1284), (0.6622, 9.574e-09, 0.1284), (0.4683, 0.4683, 0.1284)], [], [(0, 1, 2, 3, 4, 5, 6, 7)])
_uv = me_circle_003.uv_layers.new(name='UVMap')
_uv.uv.foreach_set('vector', [0.7071, 0.9999, 0.9999, 0.7071, 0.9999, 0.2929, 0.7071, 9.998e-05, 0.2929, 0.0001001, 9.998e-05, 0.2929, 0.0001001, 0.7071, 0.2929, 0.9999])
me_circle_003.use_remesh_preserve_volume = False
me_circle_003.use_remesh_preserve_attributes = False
me_circle_003.use_mirror_vertex_groups = False
me_circle_003.update()

# ---- objects
ob_teleport = bpy.data.objects.new('Teleport', me_circle)
ob_collision_mesh = bpy.data.objects.new('Collision mesh', me_circle_001)
ob_plane = bpy.data.objects.new('Plane', me_circle_002)
ob_blue = bpy.data.objects.new('Blue', me_circle_003)

# ---- transforms, parenting, visibility, modifiers, constraints
ob_teleport.location = (0.0, 0.0, 0.0)
ob_teleport.lineart.crease_threshold = 0.0
ob_collision_mesh.location = (0.0, 0.0, 0.0)
ob_collision_mesh.lineart.crease_threshold = 0.0
ob_plane.location = (0.0, 0.0, 0.0)
ob_plane.lineart.crease_threshold = 0.0
ob_blue.location = (0.0, 0.0, 0.0)
ob_blue.lineart.crease_threshold = 0.0

# ---- collection membership
col_collection.objects.link(ob_teleport)
col_collection.objects.link(ob_collision_mesh)
col_collection.objects.link(ob_plane)
col_collection.objects.link(ob_blue)

# ---- scene / render settings (as saved in the file)
scene.frame_start = 1; scene.frame_end = 250; scene.frame_set(1)
scene.render.engine = 'BLENDER_EEVEE_NEXT'
scene.cycles.use_denoising = False
scene.cycles.samples = 128
scene.cycles.sampling_pattern = 'TABULATED_SOBOL'
scene.cycles.use_adaptive_sampling = False
scene.cycles.use_light_tree = False
scene.view_settings.view_transform = 'Filmic'
bpy.context.view_layer.update()

# ---- added for rendering (the .blend has no active camera and no usable light): camera, sun
cam_auto = bpy.data.cameras.new('AutoCamera')
cam_auto.lens = 50.0
cam_auto.sensor_width = 36.0
cam_auto.clip_end = 1000.0
ob_auto_camera = bpy.data.objects.new('AutoCamera', cam_auto)
scene.collection.objects.link(ob_auto_camera)
ob_auto_camera.location = (2.81152, -3.37382, 2.31544)
ob_auto_camera.rotation_euler = (1.09748, -7.21219e-08, 0.694738)
scene.camera = ob_auto_camera
light_auto_sun = bpy.data.lights.new('AutoSun', 'SUN')
light_auto_sun.energy = 3.0
light_auto_sun.angle = 0.0523599
ob_auto_sun = bpy.data.objects.new('AutoSun', light_auto_sun)
scene.collection.objects.link(ob_auto_sun)
ob_auto_sun.rotation_euler = (0.872665, 0.174533, 0.523599)
bpy.context.view_layer.update()
